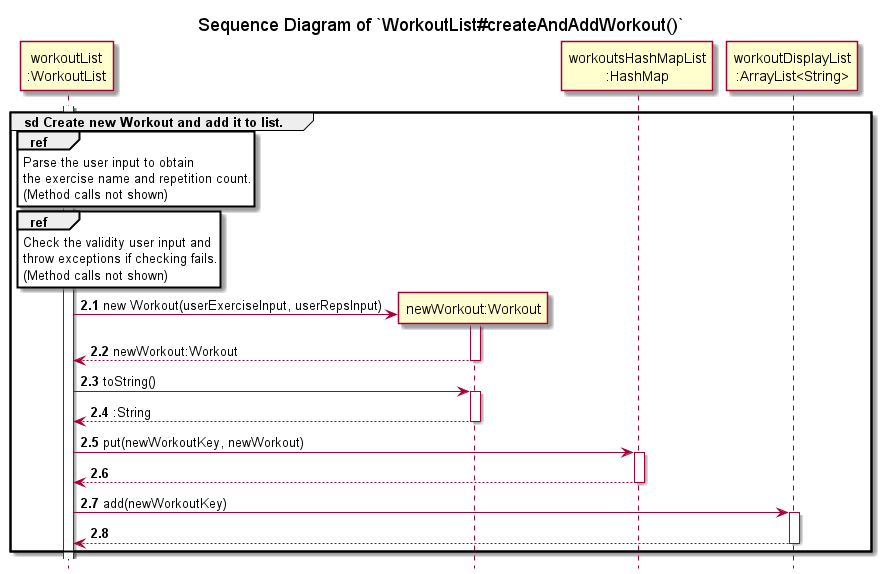

The diagram above was rendered by PlantUML. Its source (embedded in the PNG):
@startuml
'https://plantuml.com/sequence-diagram
!include ../../Style.puml

title Sequence Diagram of `WorkoutList#createAndAddWorkout()`
hide footbox

autonumber 2.1

participant "workoutList\n:WorkoutList" AS wl

activate wl

group sd Create new Workout and add it to list.

ref over wl
Parse the user input to obtain
the exercise name and repetition count.
(Method calls not shown)
end

ref over wl
Check the validity user input and
throw exceptions if checking fails.
(Method calls not shown)
end

create "newWorkout:Workout" AS newWorkout
wl -> newWorkout : new Workout(userExerciseInput, userRepsInput)
activate newWorkout
return newWorkout:Workout

wl -> newWorkout : toString()
activate newWorkout
return :String

wl -> "workoutsHashMapList\n:HashMap" : put(newWorkoutKey, newWorkout)
activate "workoutsHashMapList\n:HashMap"
return

wl -> "workoutDisplayList\n:ArrayList<String>" : add(newWorkoutKey)
activate "workoutDisplayList\n:ArrayList<String>"
return

end
@enduml